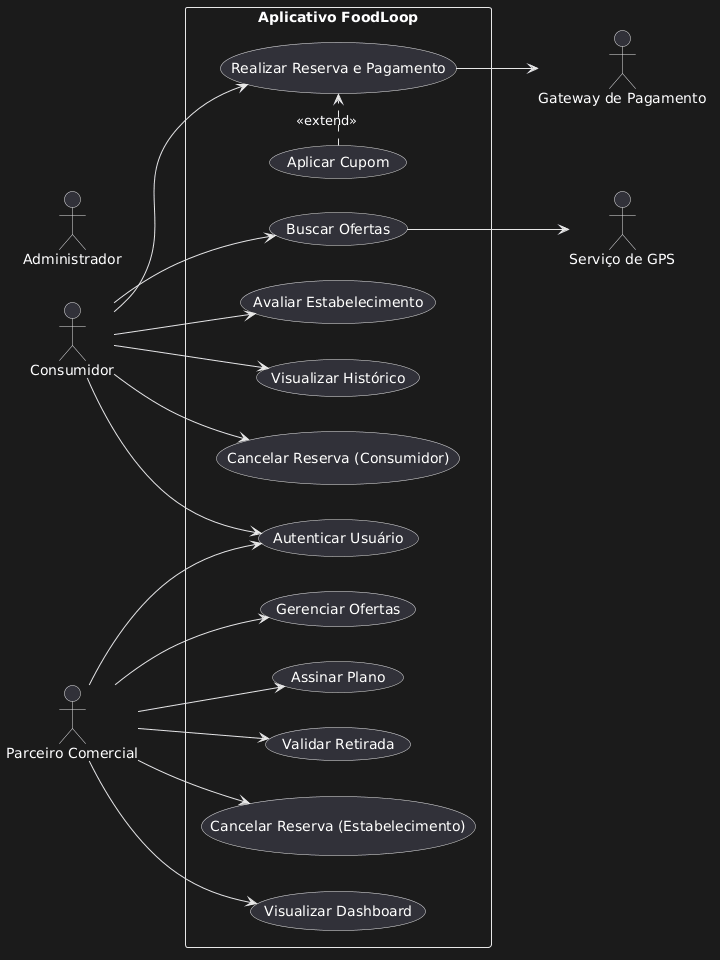

The diagram above was rendered by PlantUML. Its source (embedded in the PNG):
@startuml
left to right direction

actor Consumidor
actor "Parceiro Comercial" as Parceiro
actor Administrador
actor "Gateway de Pagamento" as Pagamento
actor "Serviço de GPS" as GPS

rectangle "Aplicativo FoodLoop" {

  usecase "Autenticar Usuário" as Autenticar

  usecase "Buscar Ofertas" as Buscar
  usecase "Realizar Reserva e Pagamento" as Reserva
  usecase "Avaliar Estabelecimento" as Avaliar
  usecase "Visualizar Histórico" as Historico
  usecase "Cancelar Reserva (Consumidor)" as CancelarConsumidor

  usecase "Gerenciar Ofertas" as Gerenciar
  usecase "Assinar Plano" as Assinar
  usecase "Validar Retirada" as Validar
  usecase "Cancelar Reserva (Estabelecimento)" as CancelarParceiro
  usecase "Visualizar Dashboard" as Dashboard

  usecase "Aplicar Cupom" as Cupom
}

Consumidor --> Autenticar
Consumidor --> Buscar
Consumidor --> Reserva
Consumidor --> Avaliar
Consumidor --> Historico
Consumidor --> CancelarConsumidor

Parceiro --> Autenticar
Parceiro --> Gerenciar
Parceiro --> Assinar
Parceiro --> Validar
Parceiro --> CancelarParceiro
Parceiro --> Dashboard

Cupom .> Reserva : <<extend>>

Reserva --> Pagamento
Buscar --> GPS
@enduml